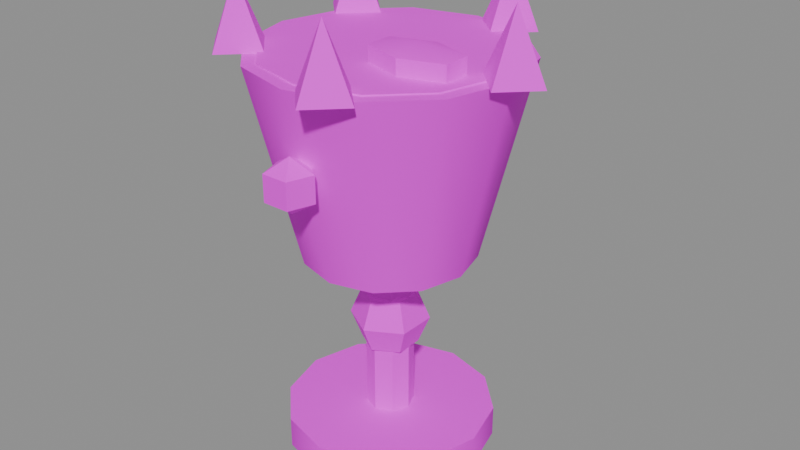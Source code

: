 # Source: PR_Drink_KralSerbeti.blend  (saved by Blender 5.2.45; exported with 4.5.12 LTS)
import bpy
from mathutils import Matrix  # noqa: F401  (used for matrix-valued properties, if any)

bpy.ops.wm.read_factory_settings(use_empty=True)
scene = bpy.context.scene
scene.name = 'Scene'

# ---- images (referenced by path relative to the original .blend; pixels are not part of the script)
import os
ASSET_DIR = os.environ.get("B2B_ASSET_DIR", "")  # directory of the original .blend (textures are referenced by path, not embedded)
HERE = os.path.dirname(os.path.abspath(__file__))  # packed textures are extracted next to this script under _unpacked/

def load_image(name, relpath, width, height, colorspace="sRGB"):
    """Load a texture the original file referenced (path relative to the .blend, or extracted next to this script)."""
    p = next((c for c in (os.path.join(HERE, relpath), os.path.join(ASSET_DIR, relpath)) if relpath and os.path.exists(c)), "")
    if p:
        img = bpy.data.images.load(p, check_existing=True)
        img.name = name
    else:  # same state as the original file: an image datablock whose file is absent (Cycles renders it pink)
        img = bpy.data.images.new(name, width, height)
        img.source = "FILE"
        img.filepath = "//" + (relpath or name)
    img.colorspace_settings.name = colorspace
    return img
img_t_palette_main = load_image('T_Palette_Main', 'T_Palette_Main.png', 1024, 1024, 'sRGB')

# ---- materials (node trees are filled in below, after node groups)
mat_m_palette = bpy.data.materials.new('M_Palette')

# ---- material node trees
mat_m_palette.use_nodes = True; mat_m_palette.node_tree.nodes.clear()
_N = mat_m_palette.node_tree.nodes; _L = mat_m_palette.node_tree.links
n0 = _N.new('ShaderNodeBsdfPrincipled'); n0.name = 'Principled BSDF'; n0.location = (-200, 100)
n0.inputs[2].default_value = 0.75
n0.inputs[10].default_value = 0.005
n0.inputs[13].default_value = 0.2
n1 = _N.new('ShaderNodeOutputMaterial'); n1.name = 'Material Output'; n1.location = (200, 100)
n2 = _N.new('ShaderNodeTexImage'); n2.name = 'Image Texture'; n2.location = (0, 0)
n2.image = img_t_palette_main
n2.interpolation = 'Closest'
_L.new(n0.outputs[0], n1.inputs[0])
_L.new(n2.outputs[0], n0.inputs[0])
n1.is_active_output = True

# ---- meshes
me_pr_drink_kralserbeti = bpy.data.meshes.new('PR_Drink_KralSerbeti')
me_pr_drink_kralserbeti.from_pydata([(0.0, 0.04, 0.0), (0.0, 0.04, 0.012), (0.02, 0.03464, 0.0), (0.02, 0.03464, 0.012), (0.03464, 0.02, 0.0), (0.03464, 0.02, 0.012), (0.04, 0.0, 0.0), (0.04, 0.0, 0.012), (0.03464, -0.02, 0.0), (0.03464, -0.02, 0.012), (0.02, -0.03464, 0.0), (0.02, -0.03464, 0.012), (0.0, -0.04, 0.0), (0.0, -0.04, 0.012), (-0.02, -0.03464, 0.0), (-0.02, -0.03464, 0.012), (-0.03464, -0.02, 0.0), (-0.03464, -0.02, 0.012), (-0.04, 0.0, 0.0), (-0.04, 0.0, 0.012), (-0.03464, 0.02, 0.0), (-0.03464, 0.02, 0.012), (-0.02, 0.03464, 0.0), (-0.02, 0.03464, 0.012), (0.0, 0.009, 0.01), (0.0, 0.009, 0.08), (0.006364, 0.006364, 0.01), (0.006364, 0.006364, 0.08), (0.009, 0.0, 0.01), (0.009, 0.0, 0.08), (0.006364, -0.006364, 0.01), (0.006364, -0.006364, 0.08), (0.0, -0.009, 0.01), (0.0, -0.009, 0.08), (-0.006364, -0.006364, 0.01), (-0.006364, -0.006364, 0.08), (-0.009, 0.0, 0.01), (-0.009, 0.0, 0.08), (-0.006364, 0.006364, 0.01), (-0.006364, 0.006364, 0.08), (0.0, 0.0, 0.065), (0.0, 0.01061, 0.06061), (0.0, 0.015, 0.05), (0.0, 0.01061, 0.03939), (0.0, 0.0, 0.035), (0.009186, 0.005303, 0.06061), (0.01299, 0.0075, 0.05), (0.009186, 0.005303, 0.03939), (0.009186, -0.005303, 0.06061), (0.01299, -0.0075, 0.05), (0.009186, -0.005303, 0.03939), (-2.328e-09, -0.01061, 0.06061), (-2.794e-09, -0.015, 0.05), (-2.328e-09, -0.01061, 0.03939), (-0.009186, -0.005303, 0.06061), (-0.01299, -0.0075, 0.05), (-0.009186, -0.005303, 0.03939), (-0.009186, 0.005303, 0.06061), (-0.01299, 0.0075, 0.05), (-0.009186, 0.005303, 0.03939), (0.0, -0.05, 0.1525), (0.0, -0.032, 0.0775), (0.025, -0.0433, 0.1525), (0.016, -0.02771, 0.0775), (0.0433, -0.025, 0.1525), (0.02771, -0.016, 0.0775), (0.05, -3.278e-09, 0.1525), (0.032, 3.278e-09, 0.0775), (0.0433, 0.025, 0.1525), (0.02771, 0.016, 0.0775), (0.025, 0.0433, 0.1525), (0.016, 0.02771, 0.0775), (0.0, 0.05, 0.1525), (0.0, 0.032, 0.0775), (-0.025, 0.0433, 0.1525), (-0.016, 0.02771, 0.0775), (-0.0433, 0.025, 0.1525), (-0.02771, 0.016, 0.0775), (-0.05, -3.278e-09, 0.1525), (-0.032, 3.278e-09, 0.0775), (-0.0433, -0.025, 0.1525), (-0.02771, -0.016, 0.0775), (-0.025, -0.0433, 0.1525), (-0.016, -0.02771, 0.0775), (0.0, 0.045, 0.143), (0.0, 0.045, 0.153), (0.0225, 0.03897, 0.143), (0.0225, 0.03897, 0.153), (0.03897, 0.0225, 0.143), (0.03897, 0.0225, 0.153), (0.045, 0.0, 0.143), (0.045, 0.0, 0.153), (0.03897, -0.0225, 0.143), (0.03897, -0.0225, 0.153), (0.0225, -0.03897, 0.143), (0.0225, -0.03897, 0.153), (0.0, -0.045, 0.143), (0.0, -0.045, 0.153), (-0.0225, -0.03897, 0.143), (-0.0225, -0.03897, 0.153), (-0.03897, -0.0225, 0.143), (-0.03897, -0.0225, 0.153), (-0.045, 0.0, 0.143), (-0.045, 0.0, 0.153), (-0.03897, 0.0225, 0.143), (-0.03897, 0.0225, 0.153), (-0.0225, 0.03897, 0.143), (-0.0225, 0.03897, 0.153), (0.05, 0.012, 0.1525), (0.062, 0.0, 0.1525), (0.05, -0.012, 0.1525), (0.038, 0.0, 0.1525), (0.05, 0.0, 0.1775), (0.01545, 0.05955, 0.1525), (0.02745, 0.04755, 0.1525), (0.01545, 0.03555, 0.1525), (0.003451, 0.04755, 0.1525), (0.01545, 0.04755, 0.1775), (-0.04045, 0.04139, 0.1525), (-0.02845, 0.02939, 0.1525), (-0.04045, 0.01739, 0.1525), (-0.05245, 0.02939, 0.1525), (-0.04045, 0.02939, 0.1775), (-0.04045, -0.01739, 0.1525), (-0.02845, -0.02939, 0.1525), (-0.04045, -0.04139, 0.1525), (-0.05245, -0.02939, 0.1525), (-0.04045, -0.02939, 0.1775), (0.01545, -0.03555, 0.1525), (0.02745, -0.04755, 0.1525), (0.01545, -0.05955, 0.1525), (0.003451, -0.04755, 0.1525), (0.01545, -0.04755, 0.1775), (0.02, -0.01, 0.162), (0.02, 0.0003923, 0.153), (0.02, -0.01, 0.15), (0.03575, -0.004804, 0.159), (0.03575, -0.004804, 0.153), (0.03575, -0.0152, 0.159), (0.03575, -0.0152, 0.153), (0.02, -0.02039, 0.159), (0.02, -0.02039, 0.153), (0.00425, -0.0152, 0.159), (0.00425, -0.0152, 0.153), (0.00425, -0.004804, 0.159), (0.00425, -0.004804, 0.153), (0.02, 0.0003923, 0.159), (0.0, -0.048, 0.13), (0.0, -0.03934, 0.115), (0.0, -0.048, 0.11), (0.008236, -0.04532, 0.125), (0.008236, -0.04532, 0.115), (0.00509, -0.05501, 0.125), (0.00509, -0.05501, 0.115), (-0.00509, -0.05501, 0.125), (-0.00509, -0.05501, 0.115), (-0.008236, -0.04532, 0.125), (-0.008236, -0.04532, 0.115), (1.397e-09, -0.03934, 0.125)], [], [(0, 1, 3, 2), (2, 3, 5, 4), (4, 5, 7, 6), (6, 7, 9, 8), (8, 9, 11, 10), (10, 11, 13, 12), (12, 13, 15, 14), (14, 15, 17, 16), (16, 17, 19, 18), (18, 19, 21, 20), (3, 1, 23, 21, 19, 17, 15, 13, 11, 9, 7, 5), (20, 21, 23, 22), (22, 23, 1, 0), (0, 2, 4, 6, 8, 10, 12, 14, 16, 18, 20, 22), (24, 25, 27, 26), (26, 27, 29, 28), (28, 29, 31, 30), (30, 31, 33, 32), (32, 33, 35, 34), (34, 35, 37, 36), (27, 25, 39, 37, 35, 33, 31, 29), (36, 37, 39, 38), (38, 39, 25, 24), (24, 26, 28, 30, 32, 34, 36, 38), (41, 40, 45), (44, 43, 47), (42, 41, 45, 46), (43, 42, 46, 47), (44, 47, 50), (46, 45, 48, 49), (47, 46, 49, 50), (45, 40, 48), (44, 50, 53), (49, 48, 51, 52), (50, 49, 52, 53), (48, 40, 51), (51, 40, 54), (44, 53, 56), (52, 51, 54, 55), (53, 52, 55, 56), (56, 55, 58, 59), (54, 40, 57), (44, 56, 59), (55, 54, 57, 58), (59, 58, 42, 43), (57, 40, 41), (44, 59, 43), (58, 57, 41, 42), (60, 61, 63, 62), (62, 63, 65, 64), (64, 65, 67, 66), (66, 67, 69, 68), (68, 69, 71, 70), (70, 71, 73, 72), (72, 73, 75, 74), (74, 75, 77, 76), (76, 77, 79, 78), (78, 79, 81, 80), (63, 61, 83, 81, 79, 77, 75, 73, 71, 69, 67, 65), (80, 81, 83, 82), (82, 83, 61, 60), (60, 62, 64, 66, 68, 70, 72, 74, 76, 78, 80, 82), (84, 85, 87, 86), (86, 87, 89, 88), (88, 89, 91, 90), (90, 91, 93, 92), (92, 93, 95, 94), (94, 95, 97, 96), (96, 97, 99, 98), (98, 99, 101, 100), (100, 101, 103, 102), (102, 103, 105, 104), (87, 85, 107, 105, 103, 101, 99, 97, 95, 93, 91, 89), (104, 105, 107, 106), (106, 107, 85, 84), (84, 86, 88, 90, 92, 94, 96, 98, 100, 102, 104, 106), (108, 112, 109), (109, 112, 110), (108, 109, 110, 111), (110, 112, 111), (111, 112, 108), (113, 117, 114), (114, 117, 115), (113, 114, 115, 116), (115, 117, 116), (116, 117, 113), (118, 122, 119), (119, 122, 120), (118, 119, 120, 121), (120, 122, 121), (121, 122, 118), (123, 127, 124), (124, 127, 125), (123, 124, 125, 126), (125, 127, 126), (126, 127, 123), (128, 132, 129), (129, 132, 130), (128, 129, 130, 131), (130, 132, 131), (131, 132, 128), (135, 134, 137), (134, 146, 136, 137), (146, 133, 136), (135, 137, 139), (137, 136, 138, 139), (136, 133, 138), (135, 139, 141), (139, 138, 140, 141), (138, 133, 140), (135, 141, 143), (141, 140, 142, 143), (140, 133, 142), (135, 143, 145), (143, 142, 144, 145), (142, 133, 144), (135, 145, 134), (145, 144, 146, 134), (144, 133, 146), (149, 148, 151), (148, 158, 150, 151), (158, 147, 150), (149, 151, 153), (151, 150, 152, 153), (150, 147, 152), (149, 153, 155), (153, 152, 154, 155), (152, 147, 154), (149, 155, 157), (155, 154, 156, 157), (154, 147, 156), (149, 157, 148), (157, 156, 158, 148), (156, 147, 158)])
me_pr_drink_kralserbeti.polygons.foreach_set('use_smooth', [True] * 134)
_k = set([(0, 2), (0, 22), (1, 3), (1, 23), (2, 4), (3, 5), (4, 6), (5, 7), (6, 8), (7, 9), (8, 10), (9, 11), (10, 12), (11, 13), (12, 14), (13, 15), (14, 16), (15, 17), (16, 18), (17, 19), (18, 20), (19, 21), (20, 22), (21, 23), (24, 25), (24, 26), (24, 38), (25, 27), (25, 39), (26, 27), (26, 28), (27, 29), (28, 29), (28, 30), (29, 31), (30, 31), (30, 32), (31, 33), (32, 33), (32, 34), (33, 35), (34, 35), (34, 36), (35, 37), (36, 37), (36, 38), (37, 39), (38, 39), (41, 42), (41, 45), (41, 57), (42, 43), (42, 46), (42, 58), (43, 47), (43, 59), (45, 46), (45, 48), (46, 47), (46, 49), (47, 50), (48, 49), (48, 51), (49, 50), (49, 52), (50, 53), (51, 52), (51, 54), (52, 53), (52, 55), (53, 56), (54, 55), (54, 57), (55, 56), (55, 58), (56, 59), (57, 58), (58, 59), (60, 62), (60, 82), (61, 63), (61, 83), (62, 64), (63, 65), (64, 66), (65, 67), (66, 68), (67, 69), (68, 70), (69, 71), (70, 72), (71, 73), (72, 74), (73, 75), (74, 76), (75, 77), (76, 78), (77, 79), (78, 80), (79, 81), (80, 82), (81, 83), (84, 86), (84, 106), (85, 87), (85, 107), (86, 88), (87, 89), (88, 90), (89, 91), (90, 92), (91, 93), (92, 94), (93, 95), (94, 96), (95, 97), (96, 98), (97, 99), (98, 100), (99, 101), (100, 102), (101, 103), (102, 104), (103, 105), (104, 106), (105, 107), (108, 109), (108, 111), (108, 112), (109, 110), (109, 112), (110, 111), (110, 112), (111, 112), (113, 114), (113, 116), (113, 117), (114, 115), (114, 117), (115, 116), (115, 117), (116, 117), (118, 119), (118, 121), (118, 122), (119, 120), (119, 122), (120, 121), (120, 122), (121, 122), (123, 124), (123, 126), (123, 127), (124, 125), (124, 127), (125, 126), (125, 127), (126, 127), (128, 129), (128, 131), (128, 132), (129, 130), (129, 132), (130, 131), (130, 132), (131, 132), (134, 137), (134, 145), (134, 146), (136, 137), (136, 138), (136, 146), (137, 139), (138, 139), (138, 140), (139, 141), (140, 141), (140, 142), (141, 143), (142, 143), (142, 144), (143, 145), (144, 145), (144, 146), (147, 150), (147, 152), (147, 154), (147, 156), (147, 158), (148, 149), (148, 151), (148, 157), (148, 158), (149, 151), (149, 153), (149, 155), (149, 157), (150, 151), (150, 152), (150, 158), (151, 153), (152, 153), (152, 154), (153, 155), (154, 155), (154, 156), (155, 157), (156, 157), (156, 158)])
me_pr_drink_kralserbeti.attributes.new('sharp_edge', 'BOOLEAN', 'EDGE').data.foreach_set('value', [ (min(e.vertices), max(e.vertices)) in _k for e in me_pr_drink_kralserbeti.edges])
_uv = me_pr_drink_kralserbeti.uv_layers.new(name='UVMap')
_uv.uv.foreach_set('vector', [0.7188, 0.9688, 0.7188, 0.9688, 0.7188, 0.9688, 0.7188, 0.9688, 0.7188, 0.9688, 0.7188, 0.9688, 0.7188, 0.9688, 0.7188, 0.9688, 0.7188, 0.9688, 0.7188, 0.9688, 0.7188, 0.9688, 0.7188, 0.9688, 0.7188, 0.9688, 0.7188, 0.9688, 0.7188, 0.9688, 0.7188, 0.9688, 0.7188, 0.9688, 0.7188, 0.9688, 0.7188, 0.9688, 0.7188, 0.9688, 0.7188, 0.9688, 0.7188, 0.9688, 0.7188, 0.9688, 0.7188, 0.9688, 0.7188, 0.9688, 0.7188, 0.9688, 0.7188, 0.9688, 0.7188, 0.9688, 0.7188, 0.9688, 0.7188, 0.9688, 0.7188, 0.9688, 0.7188, 0.9688, 0.7188, 0.9688, 0.7188, 0.9688, 0.7188, 0.9688, 0.7188, 0.9688, 0.7188, 0.9688, 0.7188, 0.9688, 0.7188, 0.9688, 0.7188, 0.9688, 0.7188, 0.9688, 0.7188, 0.9688, 0.7188, 0.9688, 0.7188, 0.9688, 0.7188, 0.9688, 0.7188, 0.9688, 0.7188, 0.9688, 0.7188, 0.9688, 0.7188, 0.9688, 0.7188, 0.9688, 0.7188, 0.9688, 0.7188, 0.9688, 0.7188, 0.9688, 0.7188, 0.9688, 0.7188, 0.9688, 0.7188, 0.9688, 0.7188, 0.9688, 0.7188, 0.9688, 0.7188, 0.9688, 0.7188, 0.9688, 0.7188, 0.9688, 0.7188, 0.9688, 0.7188, 0.9688, 0.7188, 0.9688, 0.7188, 0.9688, 0.7188, 0.9688, 0.7188, 0.9688, 0.7188, 0.9688, 0.7188, 0.9688, 0.7188, 0.9688, 0.7188, 0.9688, 0.7188, 0.9688, 0.7188, 0.9688, 0.7188, 0.9688, 0.7188, 0.9688, 0.7188, 0.9688, 0.7188, 0.9688, 0.7188, 0.9688, 0.7188, 0.9688, 0.7188, 0.9688, 0.7188, 0.9688, 0.7188, 0.9688, 0.7188, 0.9688, 0.7188, 0.9688, 0.7188, 0.9688, 0.7188, 0.9688, 0.7188, 0.9688, 0.7188, 0.9688, 0.7188, 0.9688, 0.7188, 0.9688, 0.7188, 0.9688, 0.7188, 0.9688, 0.7188, 0.9688, 0.7188, 0.9688, 0.7188, 0.9688, 0.7188, 0.9688, 0.7188, 0.9688, 0.7188, 0.9688, 0.7188, 0.9688, 0.7188, 0.9688, 0.7188, 0.9688, 0.7188, 0.9688, 0.7188, 0.9688, 0.7188, 0.9688, 0.7188, 0.9688, 0.7188, 0.9688, 0.7188, 0.9688, 0.7188, 0.9688, 0.7188, 0.9688, 0.7188, 0.9688, 0.7188, 0.9688, 0.7188, 0.9688, 0.7188, 0.9688, 0.7188, 0.9688, 0.7188, 0.9688, 0.7188, 0.9688, 0.7188, 0.9688, 0.7188, 0.9688, 0.7188, 0.9688, 0.7188, 0.9688, 0.4688, 0.9688, 0.4688, 0.9688, 0.4688, 0.9688, 0.4688, 0.9688, 0.4688, 0.9688, 0.4688, 0.9688, 0.4688, 0.9688, 0.4688, 0.9688, 0.4688, 0.9688, 0.4688, 0.9688, 0.4688, 0.9688, 0.4688, 0.9688, 0.4688, 0.9688, 0.4688, 0.9688, 0.4688, 0.9688, 0.4688, 0.9688, 0.4688, 0.9688, 0.4688, 0.9688, 0.4688, 0.9688, 0.4688, 0.9688, 0.4688, 0.9688, 0.4688, 0.9688, 0.4688, 0.9688, 0.4688, 0.9688, 0.4688, 0.9688, 0.4688, 0.9688, 0.4688, 0.9688, 0.4688, 0.9688, 0.4688, 0.9688, 0.4688, 0.9688, 0.4688, 0.9688, 0.4688, 0.9688, 0.4688, 0.9688, 0.4688, 0.9688, 0.4688, 0.9688, 0.4688, 0.9688, 0.4688, 0.9688, 0.4688, 0.9688, 0.4688, 0.9688, 0.4688, 0.9688, 0.4688, 0.9688, 0.4688, 0.9688, 0.4688, 0.9688, 0.4688, 0.9688, 0.4688, 0.9688, 0.4688, 0.9688, 0.4688, 0.9688, 0.4688, 0.9688, 0.4688, 0.9688, 0.4688, 0.9688, 0.4688, 0.9688, 0.4688, 0.9688, 0.4688, 0.9688, 0.4688, 0.9688, 0.4688, 0.9688, 0.4688, 0.9688, 0.4688, 0.9688, 0.4688, 0.9688, 0.4688, 0.9688, 0.4688, 0.9688, 0.4688, 0.9688, 0.4688, 0.9688, 0.4688, 0.9688, 0.4688, 0.9688, 0.4688, 0.9688, 0.4688, 0.9688, 0.4688, 0.9688, 0.4688, 0.9688, 0.4688, 0.9688, 0.4688, 0.9688, 0.4688, 0.9688, 0.4688, 0.9688, 0.4688, 0.9688, 0.4688, 0.9688, 0.4688, 0.9688, 0.4688, 0.9688, 0.4688, 0.9688, 0.4688, 0.9688, 0.4688, 0.9688, 0.4688, 0.9688, 0.4688, 0.9688, 0.4688, 0.9688, 0.4688, 0.9688, 0.4688, 0.9688, 0.7188, 0.9688, 0.7188, 0.9688, 0.7188, 0.9688, 0.7188, 0.9688, 0.7188, 0.9688, 0.7188, 0.9688, 0.7188, 0.9688, 0.7188, 0.9688, 0.7188, 0.9688, 0.7188, 0.9688, 0.7188, 0.9688, 0.7188, 0.9688, 0.7188, 0.9688, 0.7188, 0.9688, 0.7188, 0.9688, 0.7188, 0.9688, 0.7188, 0.9688, 0.7188, 0.9688, 0.7188, 0.9688, 0.7188, 0.9688, 0.7188, 0.9688, 0.7188, 0.9688, 0.7188, 0.9688, 0.7188, 0.9688, 0.7188, 0.9688, 0.7188, 0.9688, 0.7188, 0.9688, 0.7188, 0.9688, 0.7188, 0.9688, 0.7188, 0.9688, 0.7188, 0.9688, 0.7188, 0.9688, 0.7188, 0.9688, 0.7188, 0.9688, 0.7188, 0.9688, 0.7188, 0.9688, 0.7188, 0.9688, 0.7188, 0.9688, 0.7188, 0.9688, 0.7188, 0.9688, 0.7188, 0.9688, 0.7188, 0.9688, 0.7188, 0.9688, 0.7188, 0.9688, 0.7188, 0.9688, 0.7188, 0.9688, 0.7188, 0.9688, 0.7188, 0.9688, 0.7188, 0.9688, 0.7188, 0.9688, 0.7188, 0.9688, 0.7188, 0.9688, 0.7188, 0.9688, 0.7188, 0.9688, 0.7188, 0.9688, 0.7188, 0.9688, 0.7188, 0.9688, 0.7188, 0.9688, 0.7188, 0.9688, 0.7188, 0.9688, 0.7188, 0.9688, 0.7188, 0.9688, 0.7188, 0.9688, 0.7188, 0.9688, 0.7188, 0.9688, 0.7188, 0.9688, 0.7188, 0.9688, 0.7188, 0.9688, 0.7188, 0.9688, 0.7188, 0.9688, 0.7188, 0.9688, 0.7188, 0.9688, 0.6562, 0.9688, 0.6562, 0.9688, 0.6562, 0.9688, 0.6562, 0.9688, 0.6562, 0.9688, 0.6562, 0.9688, 0.6562, 0.9688, 0.6562, 0.9688, 0.6562, 0.9688, 0.6562, 0.9688, 0.6562, 0.9688, 0.6562, 0.9688, 0.6562, 0.9688, 0.6562, 0.9688, 0.6562, 0.9688, 0.6562, 0.9688, 0.6562, 0.9688, 0.6562, 0.9688, 0.6562, 0.9688, 0.6562, 0.9688, 0.6562, 0.9688, 0.6562, 0.9688, 0.6562, 0.9688, 0.6562, 0.9688, 0.6562, 0.9688, 0.6562, 0.9688, 0.6562, 0.9688, 0.6562, 0.9688, 0.6562, 0.9688, 0.6562, 0.9688, 0.6562, 0.9688, 0.6562, 0.9688, 0.6562, 0.9688, 0.6562, 0.9688, 0.6562, 0.9688, 0.6562, 0.9688, 0.6562, 0.9688, 0.6562, 0.9688, 0.6562, 0.9688, 0.6562, 0.9688, 0.6562, 0.9688, 0.6562, 0.9688, 0.6562, 0.9688, 0.6562, 0.9688, 0.6562, 0.9688, 0.6562, 0.9688, 0.6562, 0.9688, 0.6562, 0.9688, 0.6562, 0.9688, 0.6562, 0.9688, 0.6562, 0.9688, 0.6562, 0.9688, 0.6562, 0.9688, 0.6562, 0.9688, 0.6562, 0.9688, 0.6562, 0.9688, 0.6562, 0.9688, 0.6562, 0.9688, 0.6562, 0.9688, 0.6562, 0.9688, 0.6562, 0.9688, 0.6562, 0.9688, 0.6562, 0.9688, 0.6562, 0.9688, 0.6562, 0.9688, 0.6562, 0.9688, 0.6562, 0.9688, 0.6562, 0.9688, 0.6562, 0.9688, 0.6562, 0.9688, 0.6562, 0.9688, 0.6562, 0.9688, 0.7188, 0.9688, 0.7188, 0.9688, 0.7188, 0.9688, 0.7188, 0.9688, 0.7188, 0.9688, 0.7188, 0.9688, 0.7188, 0.9688, 0.7188, 0.9688, 0.7188, 0.9688, 0.7188, 0.9688, 0.7188, 0.9688, 0.7188, 0.9688, 0.7188, 0.9688, 0.7188, 0.9688, 0.7188, 0.9688, 0.7188, 0.9688, 0.7188, 0.9688, 0.7188, 0.9688, 0.7188, 0.9688, 0.7188, 0.9688, 0.7188, 0.9688, 0.7188, 0.9688, 0.7188, 0.9688, 0.7188, 0.9688, 0.7188, 0.9688, 0.7188, 0.9688, 0.7188, 0.9688, 0.7188, 0.9688, 0.7188, 0.9688, 0.7188, 0.9688, 0.7188, 0.9688, 0.7188, 0.9688, 0.7188, 0.9688, 0.7188, 0.9688, 0.7188, 0.9688, 0.7188, 0.9688, 0.7188, 0.9688, 0.7188, 0.9688, 0.7188, 0.9688, 0.7188, 0.9688, 0.7188, 0.9688, 0.7188, 0.9688, 0.7188, 0.9688, 0.7188, 0.9688, 0.7188, 0.9688, 0.7188, 0.9688, 0.7188, 0.9688, 0.7188, 0.9688, 0.7188, 0.9688, 0.7188, 0.9688, 0.7188, 0.9688, 0.7188, 0.9688, 0.7188, 0.9688, 0.7188, 0.9688, 0.7188, 0.9688, 0.7188, 0.9688, 0.7188, 0.9688, 0.7188, 0.9688, 0.7188, 0.9688, 0.7188, 0.9688, 0.7188, 0.9688, 0.7188, 0.9688, 0.7188, 0.9688, 0.7188, 0.9688, 0.7188, 0.9688, 0.7188, 0.9688, 0.7188, 0.9688, 0.7188, 0.9688, 0.7188, 0.9688, 0.7188, 0.9688, 0.7188, 0.9688, 0.7188, 0.9688, 0.7188, 0.9688, 0.7188, 0.9688, 0.7188, 0.9688, 0.7188, 0.9688, 0.7188, 0.9688, 0.7188, 0.9688, 0.7188, 0.9688, 0.7188, 0.9688, 0.5938, 0.8438, 0.5938, 0.8438, 0.5938, 0.8438, 0.5938, 0.8438, 0.5938, 0.8438, 0.5938, 0.8438, 0.5938, 0.8438, 0.5938, 0.8438, 0.5938, 0.8438, 0.5938, 0.8438, 0.5938, 0.8438, 0.5938, 0.8438, 0.5938, 0.8438, 0.5938, 0.8438, 0.5938, 0.8438, 0.5938, 0.8438, 0.5938, 0.8438, 0.5938, 0.8438, 0.5938, 0.8438, 0.5938, 0.8438, 0.5938, 0.8438, 0.5938, 0.8438, 0.5938, 0.8438, 0.5938, 0.8438, 0.5938, 0.8438, 0.5938, 0.8438, 0.5938, 0.8438, 0.5938, 0.8438, 0.5938, 0.8438, 0.5938, 0.8438, 0.5938, 0.8438, 0.5938, 0.8438, 0.5938, 0.8438, 0.5938, 0.8438, 0.5938, 0.8438, 0.5938, 0.8438, 0.5938, 0.8438, 0.5938, 0.8438, 0.5938, 0.8438, 0.5938, 0.8438, 0.5938, 0.8438, 0.5938, 0.8438, 0.5938, 0.8438, 0.5938, 0.8438, 0.5938, 0.8438, 0.5938, 0.8438, 0.5938, 0.8438, 0.5938, 0.8438, 0.5938, 0.8438, 0.5938, 0.8438, 0.5938, 0.8438, 0.5938, 0.8438, 0.5938, 0.8438, 0.5938, 0.8438, 0.5938, 0.8438, 0.5938, 0.8438, 0.5938, 0.8438, 0.5938, 0.8438, 0.5938, 0.8438, 0.5938, 0.8438, 0.3438, 0.8438, 0.3438, 0.8438, 0.3438, 0.8438, 0.3438, 0.8438, 0.3438, 0.8438, 0.3438, 0.8438, 0.3438, 0.8438, 0.3438, 0.8438, 0.3438, 0.8438, 0.3438, 0.8438, 0.3438, 0.8438, 0.3438, 0.8438, 0.3438, 0.8438, 0.3438, 0.8438, 0.3438, 0.8438, 0.3438, 0.8438, 0.3438, 0.8438, 0.3438, 0.8438, 0.3438, 0.8438, 0.3438, 0.8438, 0.3438, 0.8438, 0.3438, 0.8438, 0.3438, 0.8438, 0.3438, 0.8438, 0.3438, 0.8438, 0.3438, 0.8438, 0.3438, 0.8438, 0.3438, 0.8438, 0.3438, 0.8438, 0.3438, 0.8438, 0.3438, 0.8438, 0.3438, 0.8438, 0.3438, 0.8438, 0.3438, 0.8438, 0.3438, 0.8438, 0.3438, 0.8438, 0.3438, 0.8438, 0.3438, 0.8438, 0.3438, 0.8438, 0.3438, 0.8438, 0.3438, 0.8438, 0.3438, 0.8438, 0.3438, 0.8438, 0.3438, 0.8438, 0.3438, 0.8438, 0.3438, 0.8438, 0.3438, 0.8438, 0.3438, 0.8438, 0.3438, 0.8438, 0.3438, 0.8438])
me_pr_drink_kralserbeti.materials.append(mat_m_palette)
me_pr_drink_kralserbeti.update()

# ---- objects
ob_pr_drink_kralserbeti = bpy.data.objects.new('PR_Drink_KralSerbeti', me_pr_drink_kralserbeti)

# ---- transforms, parenting, visibility, modifiers, constraints
ob_pr_drink_kralserbeti.location = (0.0, 0.0, 0.0)

# ---- collection membership
scene.collection.objects.link(ob_pr_drink_kralserbeti)

# ---- scene / render settings (as saved in the file)
scene.frame_start = 1; scene.frame_end = 250; scene.frame_set(1)
scene.render.engine = 'BLENDER_EEVEE_NEXT'
scene.render.bake_bias = 0.0
scene.render.bake_samples = 0
scene.render.compositor_device = 'GPU'
scene.eevee.use_volume_custom_range = False
scene.eevee.fast_gi_thickness_near = 0.1
scene.eevee.fast_gi_thickness_far = 0.0
scene.eevee.ray_tracing_options.screen_trace_thickness = 0.1
bpy.context.view_layer.update()

# ---- added for rendering (the .blend has no active camera and no usable light): camera, sun + grey world if the file has none
cam_auto = bpy.data.cameras.new('AutoCamera')
cam_auto.lens = 50.0
cam_auto.sensor_width = 36.0
cam_auto.clip_end = 1000.0
ob_auto_camera = bpy.data.objects.new('AutoCamera', cam_auto)
scene.collection.objects.link(ob_auto_camera)
ob_auto_camera.location = (0.229113, -0.269206, 0.268221)
ob_auto_camera.rotation_euler = (1.09748, -7.21219e-08, 0.694738)
scene.camera = ob_auto_camera
light_auto_sun = bpy.data.lights.new('AutoSun', 'SUN')
light_auto_sun.energy = 3.0
light_auto_sun.angle = 0.0523599
ob_auto_sun = bpy.data.objects.new('AutoSun', light_auto_sun)
scene.collection.objects.link(ob_auto_sun)
ob_auto_sun.rotation_euler = (0.872665, 0.174533, 0.523599)
if scene.world is None:
    world_auto = bpy.data.worlds.new('AutoWorld')
    world_auto.color = (0.3, 0.3, 0.3)
    scene.world = world_auto
bpy.context.view_layer.update()

